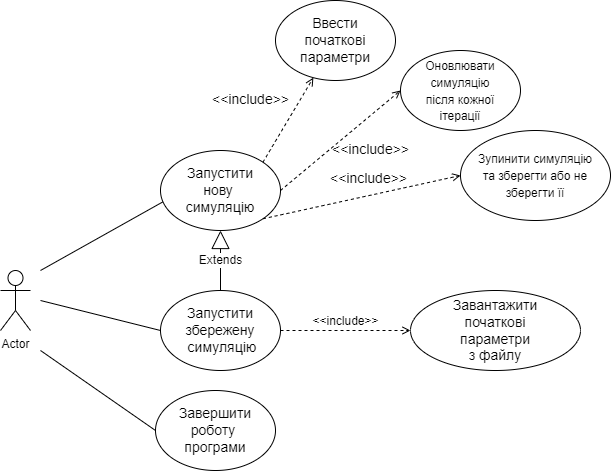

The diagram above was exported from draw.io. Its source (the exported page's mxGraphModel, read from the mxfile embedded in the PNG):
<mxGraphModel dx="1278" dy="571" grid="1" gridSize="10" guides="1" tooltips="1" connect="1" arrows="1" fold="1" page="1" pageScale="1" pageWidth="850" pageHeight="1100" background="none" math="0" shadow="0">
  <root>
    <mxCell id="0" />
    <mxCell id="1" parent="0" />
    <mxCell id="TDPfpXR9GzpPNDHwEmBO-1" value="Actor" style="shape=umlActor;verticalLabelPosition=bottom;verticalAlign=top;html=1;outlineConnect=0;" vertex="1" parent="1">
      <mxGeometry x="90" y="570" width="30" height="60" as="geometry" />
    </mxCell>
    <mxCell id="TDPfpXR9GzpPNDHwEmBO-2" value="&lt;font style=&quot;font-size: 14px;&quot;&gt;Запустити&lt;br&gt;нову&amp;nbsp;&lt;br&gt;симуляцію&lt;/font&gt;" style="ellipse;whiteSpace=wrap;html=1;" vertex="1" parent="1">
      <mxGeometry x="250" y="450" width="120" height="80" as="geometry" />
    </mxCell>
    <mxCell id="TDPfpXR9GzpPNDHwEmBO-3" value="&lt;font style=&quot;font-size: 14px;&quot;&gt;Запустити&lt;br&gt;збережену&lt;br&gt;&amp;nbsp;симуляцію&lt;/font&gt;" style="ellipse;whiteSpace=wrap;html=1;" vertex="1" parent="1">
      <mxGeometry x="250" y="590" width="120" height="80" as="geometry" />
    </mxCell>
    <mxCell id="TDPfpXR9GzpPNDHwEmBO-4" value="&lt;font style=&quot;font-size: 14px;&quot;&gt;Завершити &lt;br&gt;роботу&amp;nbsp;&lt;br&gt;програми&lt;/font&gt;" style="ellipse;whiteSpace=wrap;html=1;" vertex="1" parent="1">
      <mxGeometry x="245" y="690" width="120" height="80" as="geometry" />
    </mxCell>
    <mxCell id="TDPfpXR9GzpPNDHwEmBO-6" value="" style="endArrow=none;html=1;rounded=0;fontSize=14;entryX=0.02;entryY=0.642;entryDx=0;entryDy=0;entryPerimeter=0;" edge="1" parent="1" target="TDPfpXR9GzpPNDHwEmBO-2">
      <mxGeometry width="50" height="50" relative="1" as="geometry">
        <mxPoint x="130" y="570" as="sourcePoint" />
        <mxPoint x="240" y="500" as="targetPoint" />
        <Array as="points" />
      </mxGeometry>
    </mxCell>
    <mxCell id="TDPfpXR9GzpPNDHwEmBO-7" value="" style="endArrow=none;html=1;rounded=0;fontSize=14;exitX=0;exitY=0.5;exitDx=0;exitDy=0;" edge="1" parent="1" source="TDPfpXR9GzpPNDHwEmBO-3">
      <mxGeometry width="50" height="50" relative="1" as="geometry">
        <mxPoint x="400" y="580" as="sourcePoint" />
        <mxPoint x="130" y="600" as="targetPoint" />
      </mxGeometry>
    </mxCell>
    <mxCell id="TDPfpXR9GzpPNDHwEmBO-8" value="" style="endArrow=none;html=1;rounded=0;fontSize=14;entryX=0;entryY=0.5;entryDx=0;entryDy=0;" edge="1" parent="1" target="TDPfpXR9GzpPNDHwEmBO-4">
      <mxGeometry width="50" height="50" relative="1" as="geometry">
        <mxPoint x="130" y="650" as="sourcePoint" />
        <mxPoint x="450" y="530" as="targetPoint" />
      </mxGeometry>
    </mxCell>
    <mxCell id="TDPfpXR9GzpPNDHwEmBO-16" value="&amp;lt;&amp;lt;include&amp;gt;&amp;gt;" style="html=1;verticalAlign=bottom;labelBackgroundColor=none;endArrow=open;endFill=0;dashed=1;rounded=0;fontSize=14;exitX=1;exitY=0;exitDx=0;exitDy=0;" edge="1" parent="1" source="TDPfpXR9GzpPNDHwEmBO-2" target="TDPfpXR9GzpPNDHwEmBO-17">
      <mxGeometry x="-0.2272" y="37" width="160" relative="1" as="geometry">
        <mxPoint x="340" y="550" as="sourcePoint" />
        <mxPoint x="430" y="410" as="targetPoint" />
        <mxPoint as="offset" />
      </mxGeometry>
    </mxCell>
    <mxCell id="TDPfpXR9GzpPNDHwEmBO-17" value="Ввести &lt;br&gt;початкові&lt;br&gt;параметри" style="ellipse;whiteSpace=wrap;html=1;fontSize=14;" vertex="1" parent="1">
      <mxGeometry x="365" y="300" width="120" height="80" as="geometry" />
    </mxCell>
    <mxCell id="TDPfpXR9GzpPNDHwEmBO-18" value="&amp;lt;&amp;lt;include&amp;gt;&amp;gt;" style="html=1;verticalAlign=bottom;labelBackgroundColor=none;endArrow=open;endFill=0;dashed=1;rounded=0;fontSize=14;exitX=1;exitY=0.5;exitDx=0;exitDy=0;entryX=0;entryY=0.5;entryDx=0;entryDy=0;" edge="1" parent="1" source="TDPfpXR9GzpPNDHwEmBO-2" target="TDPfpXR9GzpPNDHwEmBO-20">
      <mxGeometry x="0.1311" y="-35" width="160" relative="1" as="geometry">
        <mxPoint x="340" y="450" as="sourcePoint" />
        <mxPoint x="530" y="480" as="targetPoint" />
        <mxPoint y="-1" as="offset" />
      </mxGeometry>
    </mxCell>
    <mxCell id="TDPfpXR9GzpPNDHwEmBO-19" value="&amp;lt;&amp;lt;include&amp;gt;&amp;gt;" style="html=1;verticalAlign=bottom;labelBackgroundColor=none;endArrow=open;endFill=0;dashed=1;rounded=0;fontSize=14;exitX=1;exitY=1;exitDx=0;exitDy=0;entryX=0;entryY=0.5;entryDx=0;entryDy=0;" edge="1" parent="1" source="TDPfpXR9GzpPNDHwEmBO-2" target="TDPfpXR9GzpPNDHwEmBO-21">
      <mxGeometry x="0.0787" y="6" width="160" relative="1" as="geometry">
        <mxPoint x="340" y="450" as="sourcePoint" />
        <mxPoint x="540" y="550" as="targetPoint" />
        <mxPoint as="offset" />
      </mxGeometry>
    </mxCell>
    <mxCell id="TDPfpXR9GzpPNDHwEmBO-20" value="&lt;font style=&quot;font-size: 12px;&quot;&gt;Оновлювати симуляцію&lt;br&gt;після кожної&lt;br&gt;ітерації&lt;/font&gt;" style="ellipse;whiteSpace=wrap;html=1;fontSize=14;" vertex="1" parent="1">
      <mxGeometry x="490" y="350" width="120" height="80" as="geometry" />
    </mxCell>
    <mxCell id="TDPfpXR9GzpPNDHwEmBO-21" value="&lt;font style=&quot;font-size: 12px;&quot;&gt;Зупинити симуляцію&lt;br&gt;та зберегти або не зберегти її&lt;/font&gt;" style="ellipse;whiteSpace=wrap;html=1;fontSize=14;" vertex="1" parent="1">
      <mxGeometry x="550" y="430" width="150" height="90" as="geometry" />
    </mxCell>
    <mxCell id="TDPfpXR9GzpPNDHwEmBO-22" value="Extends" style="endArrow=block;endSize=16;endFill=0;html=1;rounded=0;fontSize=12;exitX=0.5;exitY=0;exitDx=0;exitDy=0;entryX=0.5;entryY=1;entryDx=0;entryDy=0;" edge="1" parent="1" source="TDPfpXR9GzpPNDHwEmBO-3" target="TDPfpXR9GzpPNDHwEmBO-2">
      <mxGeometry width="160" relative="1" as="geometry">
        <mxPoint x="340" y="510" as="sourcePoint" />
        <mxPoint x="500" y="510" as="targetPoint" />
      </mxGeometry>
    </mxCell>
    <mxCell id="TDPfpXR9GzpPNDHwEmBO-23" value="&amp;lt;&amp;lt;include&amp;gt;&amp;gt;" style="html=1;verticalAlign=bottom;labelBackgroundColor=none;endArrow=open;endFill=0;dashed=1;rounded=0;fontSize=12;exitX=1;exitY=0.5;exitDx=0;exitDy=0;" edge="1" parent="1" source="TDPfpXR9GzpPNDHwEmBO-3">
      <mxGeometry width="160" relative="1" as="geometry">
        <mxPoint x="340" y="610" as="sourcePoint" />
        <mxPoint x="500" y="630" as="targetPoint" />
      </mxGeometry>
    </mxCell>
    <mxCell id="TDPfpXR9GzpPNDHwEmBO-24" value="&lt;font style=&quot;font-size: 14px;&quot;&gt;Завантажити &lt;br&gt;початкові &lt;br&gt;параметри&lt;br&gt;з файлу&lt;/font&gt;" style="ellipse;whiteSpace=wrap;html=1;fontSize=12;" vertex="1" parent="1">
      <mxGeometry x="500" y="590" width="170" height="80" as="geometry" />
    </mxCell>
  </root>
</mxGraphModel>